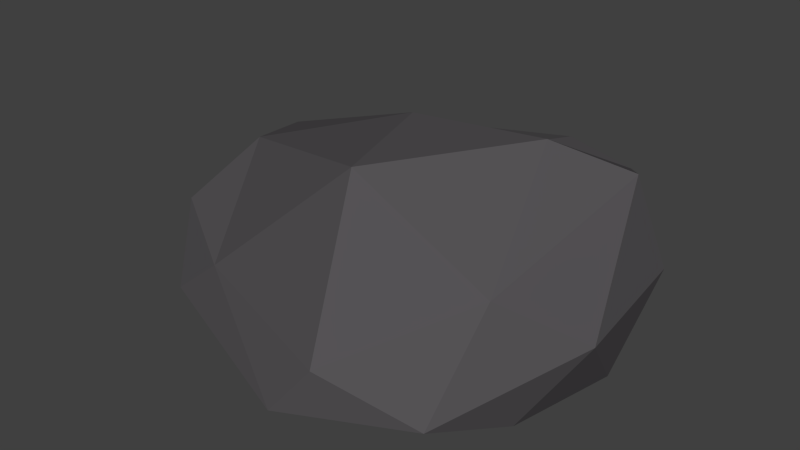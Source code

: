 # Source: rock4.blend  (saved by Blender 2.75.0; exported with 4.5.12 LTS)
import bpy
from mathutils import Matrix  # noqa: F401  (used for matrix-valued properties, if any)

bpy.ops.wm.read_factory_settings(use_empty=True)
scene = bpy.context.scene
scene.name = 'Scene'

# ---- collections
col_collection_1 = bpy.data.collections.new('Collection 1'); scene.collection.children.link(col_collection_1)

# ---- materials (node trees are filled in below, after node groups)
mat_material_002 = bpy.data.materials.new('Material.002')
mat_material_002.alpha_threshold = 0.0
mat_material_002.diffuse_color = (0.1025, 0.1025, 0.1025, 1.0)
mat_material_002.roughness = 0.5

# ---- material node trees
mat_material_002.use_nodes = True; mat_material_002.node_tree.nodes.clear()
_N = mat_material_002.node_tree.nodes; _L = mat_material_002.node_tree.links
n0 = _N.new('ShaderNodeOutputMaterial'); n0.name = 'Material Output'; n0.location = (300, 300)
n1 = _N.new('ShaderNodeBsdfDiffuse'); n1.name = 'Diffuse BSDF'; n1.location = (10, 300)
n1.inputs[0].default_value = (0.09052, 0.08536, 0.09084, 1.0)
_L.new(n1.outputs[0], n0.inputs[0])
n0.is_active_output = True

# ---- world
world_world = bpy.data.worlds.new('World'); scene.world = world_world
world_world.color = (0.05088, 0.05088, 0.05088)
world_world.use_sun_shadow = False
world_world.sun_shadow_jitter_overblur = 0.0
world_world.cycles.sampling_method = 'MANUAL'
world_world.cycles.sample_map_resolution = 256

# ---- meshes
me_icosphere = bpy.data.meshes.new('Icosphere')
me_icosphere.from_pydata([(0.0408, 0.01541, -0.05345), (0.1524, -0.07042, -0.06433), (-0.03701, -0.1338, -0.05148), (-0.1377, 0.01258, -0.04083), (-0.03433, 0.1579, -0.0518), (0.1483, 0.1088, -0.06251), (0.05503, -0.1788, -0.001822), (-0.1757, -0.08289, 0.02341), (-0.1692, 0.05535, 0.05112), (0.06192, 0.134, 0.07387), (0.1789, 0.03207, 0.1087), (-0.01351, 0.01609, 0.1121), (0.02027, -0.0679, -0.05242), (0.1075, -0.02872, -0.06215), (0.08035, -0.1263, -0.05843), (0.1739, 0.02635, -0.06255), (0.09965, 0.07584, -0.06113), (-0.04315, 0.01136, -0.05077), (-0.09329, -0.06911, -0.05067), (-0.001034, 0.104, -0.0519), (-0.1201, 0.1015, -0.04397), (0.06049, 0.1535, -0.06135), (0.1902, -0.02861, -0.001749), (0.1902, 0.06868, 0.0206), (0.02111, -0.1889, -0.04504), (0.1293, -0.146, -0.03772), (-0.1918, -0.04913, -0.01481), (-0.1408, -0.1306, -0.03001), (-0.1107, 0.1581, 0.005305), (-0.19, 0.06258, 0.01454), (0.1193, 0.1364, -0.01738), (0.006372, 0.1585, 0.009968), (0.1387, -0.0868, 0.04348), (-0.09286, -0.1322, 0.008504), (-0.1888, 0.006096, 0.02873), (-0.03965, 0.1424, 0.05405), (0.1379, 0.1003, 0.07773), (0.03286, -0.1078, 0.1205), (0.1073, 0.02379, 0.119), (-0.129, -0.04301, 0.07917), (-0.1667, 0.03921, 0.05771), (0.04322, 0.07045, 0.08187)], [], [(0, 13, 12), (1, 13, 15), (0, 12, 17), (0, 17, 19), (0, 19, 16), (1, 15, 22), (2, 14, 24), (3, 18, 26), (4, 20, 28), (5, 21, 30), (1, 22, 25), (2, 24, 27), (3, 26, 29), (4, 28, 31), (5, 30, 23), (6, 32, 37), (7, 33, 39), (8, 34, 40), (9, 35, 41), (10, 36, 38), (38, 41, 11), (38, 36, 41), (36, 9, 41), (41, 40, 11), (41, 35, 40), (35, 8, 40), (40, 39, 11), (40, 34, 39), (34, 7, 39), (39, 37, 11), (39, 33, 37), (33, 6, 37), (37, 38, 11), (37, 32, 38), (32, 10, 38), (23, 36, 10), (23, 30, 36), (30, 9, 36), (31, 35, 9), (31, 28, 35), (28, 8, 35), (29, 34, 8), (29, 26, 34), (26, 7, 34), (27, 33, 7), (27, 24, 33), (24, 6, 33), (25, 32, 6), (25, 22, 32), (22, 10, 32), (30, 31, 9), (30, 21, 31), (21, 4, 31), (28, 29, 8), (28, 20, 29), (20, 3, 29), (26, 27, 7), (26, 18, 27), (18, 2, 27), (24, 25, 6), (24, 14, 25), (14, 1, 25), (22, 23, 10), (22, 15, 23), (15, 5, 23), (16, 21, 5), (16, 19, 21), (19, 4, 21), (19, 20, 4), (19, 17, 20), (17, 3, 20), (17, 18, 3), (17, 12, 18), (12, 2, 18), (15, 16, 5), (15, 13, 16), (13, 0, 16), (12, 14, 2), (12, 13, 14), (13, 1, 14)])
me_icosphere.materials.append(mat_material_002)
me_icosphere.use_remesh_preserve_volume = False
me_icosphere.use_remesh_preserve_attributes = False
me_icosphere.use_mirror_vertex_groups = False
me_icosphere.update()

# ---- objects
ob_icosphere = bpy.data.objects.new('Icosphere', me_icosphere)

# ---- transforms, parenting, visibility, modifiers, constraints
ob_icosphere.location = (0.0, 0.0, 0.0)
ob_icosphere.lineart.crease_threshold = 0.0

# ---- collection membership
col_collection_1.objects.link(ob_icosphere)

# ---- scene / render settings (as saved in the file)
scene.frame_start = 1; scene.frame_end = 250; scene.frame_set(1)
scene.render.engine = 'CYCLES'
scene.render.resolution_percentage = 50
scene.render.dither_intensity = 0.0
scene.cycles.use_denoising = False
scene.cycles.samples = 10
scene.cycles.sampling_pattern = 'TABULATED_SOBOL'
scene.cycles.light_sampling_threshold = 0.0
scene.cycles.use_adaptive_sampling = False
scene.cycles.use_light_tree = False
scene.cycles.blur_glossy = 0.0
scene.cycles.pixel_filter_type = 'GAUSSIAN'
scene.cycles.sample_clamp_indirect = 0.0
scene.view_settings.view_transform = 'Standard'
bpy.context.view_layer.update()

# ---- added for rendering (the .blend has no active camera and no usable light): camera, sun
cam_auto = bpy.data.cameras.new('AutoCamera')
cam_auto.lens = 50.0
cam_auto.sensor_width = 36.0
cam_auto.clip_end = 1000.0
ob_auto_camera = bpy.data.objects.new('AutoCamera', cam_auto)
scene.collection.objects.link(ob_auto_camera)
ob_auto_camera.location = (0.506678, -0.624139, 0.434041)
ob_auto_camera.rotation_euler = (1.09748, -7.21219e-08, 0.694738)
scene.camera = ob_auto_camera
light_auto_sun = bpy.data.lights.new('AutoSun', 'SUN')
light_auto_sun.energy = 3.0
light_auto_sun.angle = 0.0523599
ob_auto_sun = bpy.data.objects.new('AutoSun', light_auto_sun)
scene.collection.objects.link(ob_auto_sun)
ob_auto_sun.rotation_euler = (0.872665, 0.174533, 0.523599)
bpy.context.view_layer.update()
